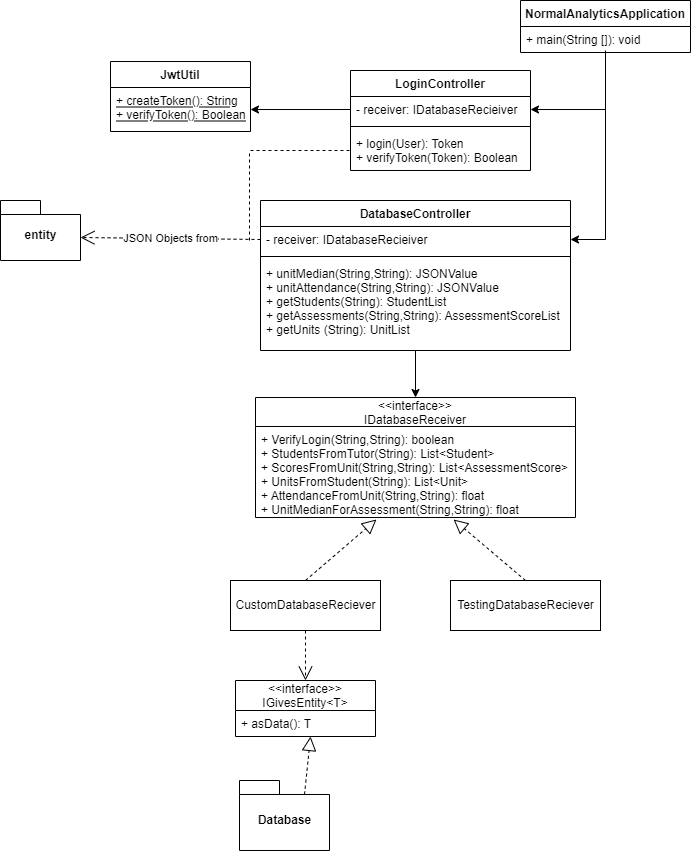

The diagram above was exported from draw.io. Its source (the exported page's mxGraphModel, read from the mxfile embedded in the PNG):
<mxGraphModel dx="1422" dy="794" grid="1" gridSize="10" guides="1" tooltips="1" connect="1" arrows="1" fold="1" page="1" pageScale="1" pageWidth="827" pageHeight="1169" math="0" shadow="0">
  <root>
    <mxCell id="0" />
    <mxCell id="1" parent="0" />
    <mxCell id="2" style="edgeStyle=orthogonalEdgeStyle;rounded=0;orthogonalLoop=1;jettySize=auto;html=1;entryX=1;entryY=0.5;entryDx=0;entryDy=0;" edge="1" source="3" target="13" parent="1">
      <mxGeometry relative="1" as="geometry" />
    </mxCell>
    <mxCell id="3" value="NormalAnalyticsApplication" style="swimlane;fontStyle=1;align=center;verticalAlign=top;childLayout=stackLayout;horizontal=1;startSize=26;horizontalStack=0;resizeParent=1;resizeParentMax=0;resizeLast=0;collapsible=1;marginBottom=0;" vertex="1" parent="1">
      <mxGeometry x="600" y="30" width="170" height="52" as="geometry">
        <mxRectangle x="100" y="60" width="100" height="26" as="alternateBounds" />
      </mxGeometry>
    </mxCell>
    <mxCell id="4" value="+ main(String []): void" style="text;strokeColor=none;fillColor=none;align=left;verticalAlign=top;spacingLeft=4;spacingRight=4;overflow=hidden;rotatable=0;points=[[0,0.5],[1,0.5]];portConstraint=eastwest;" vertex="1" parent="3">
      <mxGeometry y="26" width="170" height="26" as="geometry" />
    </mxCell>
    <mxCell id="5" value="LoginController" style="swimlane;fontStyle=1;align=center;verticalAlign=top;childLayout=stackLayout;horizontal=1;startSize=26;horizontalStack=0;resizeParent=1;resizeParentMax=0;resizeLast=0;collapsible=1;marginBottom=0;" vertex="1" parent="1">
      <mxGeometry x="430" y="100" width="180" height="100" as="geometry" />
    </mxCell>
    <mxCell id="6" value="- receiver: IDatabaseRecieiver" style="text;strokeColor=none;fillColor=none;align=left;verticalAlign=top;spacingLeft=4;spacingRight=4;overflow=hidden;rotatable=0;points=[[0,0.5],[1,0.5]];portConstraint=eastwest;" vertex="1" parent="5">
      <mxGeometry y="26" width="180" height="26" as="geometry" />
    </mxCell>
    <mxCell id="7" value="" style="line;strokeWidth=1;fillColor=none;align=left;verticalAlign=middle;spacingTop=-1;spacingLeft=3;spacingRight=3;rotatable=0;labelPosition=right;points=[];portConstraint=eastwest;" vertex="1" parent="5">
      <mxGeometry y="52" width="180" height="8" as="geometry" />
    </mxCell>
    <mxCell id="8" value="+ login(User): Token&#10;+ verifyToken(Token): Boolean" style="text;strokeColor=none;fillColor=none;align=left;verticalAlign=top;spacingLeft=4;spacingRight=4;overflow=hidden;rotatable=0;points=[[0,0.5],[1,0.5]];portConstraint=eastwest;" vertex="1" parent="5">
      <mxGeometry y="60" width="180" height="40" as="geometry" />
    </mxCell>
    <mxCell id="9" value="JwtUtil" style="swimlane;fontStyle=1;childLayout=stackLayout;horizontal=1;startSize=26;fillColor=none;horizontalStack=0;resizeParent=1;resizeParentMax=0;resizeLast=0;collapsible=1;marginBottom=0;" vertex="1" parent="1">
      <mxGeometry x="190" y="91" width="140" height="70" as="geometry" />
    </mxCell>
    <mxCell id="10" value="+ createToken(): String&#10;+ verifyToken(): Boolean" style="text;strokeColor=none;fillColor=none;align=left;verticalAlign=top;spacingLeft=4;spacingRight=4;overflow=hidden;rotatable=0;points=[[0,0.5],[1,0.5]];portConstraint=eastwest;fontStyle=4" vertex="1" parent="9">
      <mxGeometry y="26" width="140" height="44" as="geometry" />
    </mxCell>
    <mxCell id="11" style="edgeStyle=orthogonalEdgeStyle;rounded=0;orthogonalLoop=1;jettySize=auto;html=1;exitX=0.5;exitY=1;exitDx=0;exitDy=0;entryX=0.5;entryY=0;entryDx=0;entryDy=0;" edge="1" source="12" target="22" parent="1">
      <mxGeometry relative="1" as="geometry" />
    </mxCell>
    <mxCell id="12" value="DatabaseController" style="swimlane;fontStyle=1;align=center;verticalAlign=top;childLayout=stackLayout;horizontal=1;startSize=26;horizontalStack=0;resizeParent=1;resizeParentMax=0;resizeLast=0;collapsible=1;marginBottom=0;" vertex="1" parent="1">
      <mxGeometry x="340" y="230" width="310" height="150" as="geometry" />
    </mxCell>
    <mxCell id="13" value="- receiver: IDatabaseRecieiver" style="text;strokeColor=none;fillColor=none;align=left;verticalAlign=top;spacingLeft=4;spacingRight=4;overflow=hidden;rotatable=0;points=[[0,0.5],[1,0.5]];portConstraint=eastwest;" vertex="1" parent="12">
      <mxGeometry y="26" width="310" height="26" as="geometry" />
    </mxCell>
    <mxCell id="14" value="" style="line;strokeWidth=1;fillColor=none;align=left;verticalAlign=middle;spacingTop=-1;spacingLeft=3;spacingRight=3;rotatable=0;labelPosition=right;points=[];portConstraint=eastwest;" vertex="1" parent="12">
      <mxGeometry y="52" width="310" height="8" as="geometry" />
    </mxCell>
    <mxCell id="15" value="+ unitMedian(String,String): JSONValue&#10;+ unitAttendance(String,String): JSONValue&#10;+ getStudents(String): StudentList&#10;+ getAssessments(String,String): AssessmentScoreList&#10;+ getUnits (String): UnitList" style="text;strokeColor=none;fillColor=none;align=left;verticalAlign=top;spacingLeft=4;spacingRight=4;overflow=hidden;rotatable=0;points=[[0,0.5],[1,0.5]];portConstraint=eastwest;" vertex="1" parent="12">
      <mxGeometry y="60" width="310" height="90" as="geometry" />
    </mxCell>
    <mxCell id="16" value="entity" style="shape=folder;fontStyle=1;spacingTop=10;tabWidth=40;tabHeight=14;tabPosition=left;html=1;" vertex="1" parent="1">
      <mxGeometry x="80" y="230" width="80" height="60" as="geometry" />
    </mxCell>
    <mxCell id="17" style="edgeStyle=orthogonalEdgeStyle;rounded=0;orthogonalLoop=1;jettySize=auto;html=1;entryX=1;entryY=0.5;entryDx=0;entryDy=0;" edge="1" target="6" parent="1">
      <mxGeometry relative="1" as="geometry">
        <mxPoint x="685" y="80" as="sourcePoint" />
        <mxPoint x="615" y="140" as="targetPoint" />
        <Array as="points">
          <mxPoint x="685" y="139" />
        </Array>
      </mxGeometry>
    </mxCell>
    <mxCell id="18" style="edgeStyle=orthogonalEdgeStyle;rounded=0;orthogonalLoop=1;jettySize=auto;html=1;exitX=0;exitY=0.5;exitDx=0;exitDy=0;entryX=1;entryY=0.5;entryDx=0;entryDy=0;" edge="1" source="6" target="10" parent="1">
      <mxGeometry relative="1" as="geometry" />
    </mxCell>
    <mxCell id="19" value="JSON Objects from" style="endArrow=open;endSize=12;dashed=1;html=1;rounded=0;entryX=0;entryY=0;entryDx=80;entryDy=37;entryPerimeter=0;exitX=0;exitY=0.5;exitDx=0;exitDy=0;" edge="1" source="13" target="16" parent="1">
      <mxGeometry width="160" relative="1" as="geometry">
        <mxPoint x="380" y="237" as="sourcePoint" />
        <mxPoint x="420" y="320" as="targetPoint" />
      </mxGeometry>
    </mxCell>
    <mxCell id="20" value="" style="endArrow=none;dashed=1;html=1;rounded=0;" edge="1" parent="1">
      <mxGeometry width="50" height="50" relative="1" as="geometry">
        <mxPoint x="329" y="270" as="sourcePoint" />
        <mxPoint x="329" y="180" as="targetPoint" />
      </mxGeometry>
    </mxCell>
    <mxCell id="21" value="" style="endArrow=none;dashed=1;html=1;rounded=0;entryX=0;entryY=0.5;entryDx=0;entryDy=0;" edge="1" target="8" parent="1">
      <mxGeometry width="50" height="50" relative="1" as="geometry">
        <mxPoint x="330" y="180" as="sourcePoint" />
        <mxPoint x="410" y="150" as="targetPoint" />
      </mxGeometry>
    </mxCell>
    <mxCell id="22" value="&lt;&lt;interface&gt;&gt;&#10;IDatabaseReceiver" style="swimlane;fontStyle=0;childLayout=stackLayout;horizontal=1;startSize=29;fillColor=none;horizontalStack=0;resizeParent=1;resizeParentMax=0;resizeLast=0;collapsible=1;marginBottom=0;" vertex="1" parent="1">
      <mxGeometry x="335" y="427" width="320" height="120" as="geometry" />
    </mxCell>
    <mxCell id="23" value="+ VerifyLogin(String,String): boolean&#10;+ StudentsFromTutor(String): List&lt;Student&gt;&#10;+ ScoresFromUnit(String,String): List&lt;AssessmentScore&gt;&#10;+ UnitsFromStudent(String): List&lt;Unit&gt;&#10;+ AttendanceFromUnit(String,String): float&#10;+ UnitMedianForAssessment(String,String): float" style="text;strokeColor=none;fillColor=none;align=left;verticalAlign=top;spacingLeft=4;spacingRight=4;overflow=hidden;rotatable=0;points=[[0,0.5],[1,0.5]];portConstraint=eastwest;" vertex="1" parent="22">
      <mxGeometry y="29" width="320" height="91" as="geometry" />
    </mxCell>
    <mxCell id="24" value="CustomDatabaseReciever" style="html=1;" vertex="1" parent="1">
      <mxGeometry x="310" y="610" width="150" height="50" as="geometry" />
    </mxCell>
    <mxCell id="25" value="" style="endArrow=block;dashed=1;endFill=0;endSize=12;html=1;rounded=0;entryX=0.378;entryY=1.022;entryDx=0;entryDy=0;entryPerimeter=0;exitX=0.5;exitY=0;exitDx=0;exitDy=0;" edge="1" source="24" target="23" parent="1">
      <mxGeometry width="160" relative="1" as="geometry">
        <mxPoint x="270" y="585" as="sourcePoint" />
        <mxPoint x="430" y="585" as="targetPoint" />
      </mxGeometry>
    </mxCell>
    <mxCell id="26" value="TestingDatabaseReciever" style="html=1;" vertex="1" parent="1">
      <mxGeometry x="530" y="610" width="150" height="50" as="geometry" />
    </mxCell>
    <mxCell id="27" value="" style="endArrow=block;dashed=1;endFill=0;endSize=12;html=1;rounded=0;entryX=0.619;entryY=1.022;entryDx=0;entryDy=0;entryPerimeter=0;exitX=0.5;exitY=0;exitDx=0;exitDy=0;" edge="1" source="26" target="23" parent="1">
      <mxGeometry width="160" relative="1" as="geometry">
        <mxPoint x="450" y="585" as="sourcePoint" />
        <mxPoint x="635.96" y="549.002" as="targetPoint" />
      </mxGeometry>
    </mxCell>
    <mxCell id="28" value="&lt;&lt;interface&gt;&gt;&#10;IGivesEntity&lt;T&gt;" style="swimlane;fontStyle=0;childLayout=stackLayout;horizontal=1;startSize=30;fillColor=none;horizontalStack=0;resizeParent=1;resizeParentMax=0;resizeLast=0;collapsible=1;marginBottom=0;" vertex="1" parent="1">
      <mxGeometry x="315" y="710" width="140" height="56" as="geometry" />
    </mxCell>
    <mxCell id="29" value="+ asData(): T" style="text;strokeColor=none;fillColor=none;align=left;verticalAlign=top;spacingLeft=4;spacingRight=4;overflow=hidden;rotatable=0;points=[[0,0.5],[1,0.5]];portConstraint=eastwest;" vertex="1" parent="28">
      <mxGeometry y="30" width="140" height="26" as="geometry" />
    </mxCell>
    <mxCell id="30" value="" style="endArrow=open;endSize=12;dashed=1;html=1;rounded=0;entryX=0.5;entryY=0;entryDx=0;entryDy=0;exitX=0.5;exitY=1;exitDx=0;exitDy=0;" edge="1" source="24" target="28" parent="1">
      <mxGeometry width="160" relative="1" as="geometry">
        <mxPoint x="340" y="660" as="sourcePoint" />
        <mxPoint x="300" y="715.5" as="targetPoint" />
      </mxGeometry>
    </mxCell>
    <mxCell id="31" value="Database" style="shape=folder;fontStyle=1;spacingTop=10;tabWidth=40;tabHeight=14;tabPosition=left;html=1;" vertex="1" parent="1">
      <mxGeometry x="319" y="810" width="90" height="70" as="geometry" />
    </mxCell>
    <mxCell id="32" value="" style="endArrow=block;dashed=1;endFill=0;endSize=12;html=1;rounded=0;entryX=0.536;entryY=1;entryDx=0;entryDy=0;entryPerimeter=0;exitX=0;exitY=0;exitDx=65;exitDy=14;exitPerimeter=0;" edge="1" source="31" target="29" parent="1">
      <mxGeometry width="160" relative="1" as="geometry">
        <mxPoint x="364" y="800" as="sourcePoint" />
        <mxPoint x="524" y="800" as="targetPoint" />
      </mxGeometry>
    </mxCell>
  </root>
</mxGraphModel>